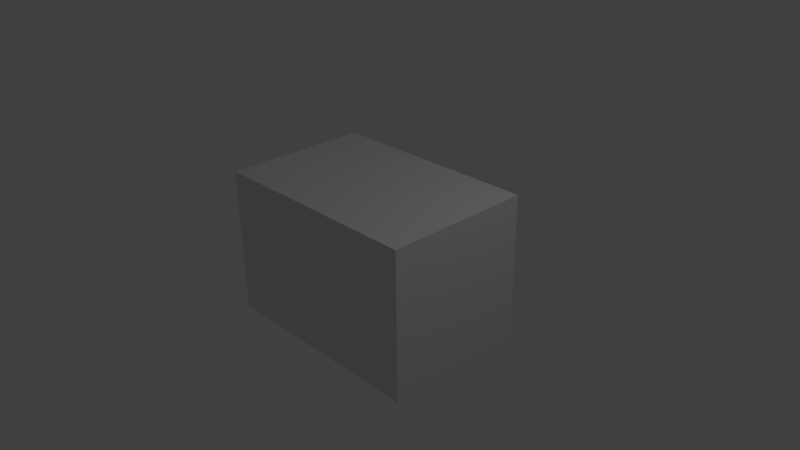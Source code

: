 # Source: toychest01.blend  (saved by Blender 2.66.0; exported with 4.5.12 LTS)
import bpy
from mathutils import Matrix  # noqa: F401  (used for matrix-valued properties, if any)

bpy.ops.wm.read_factory_settings(use_empty=True)
scene = bpy.context.scene
scene.name = 'Scene'

# ---- collections
col_collection_1 = bpy.data.collections.new('Collection 1'); scene.collection.children.link(col_collection_1)

# ---- materials (node trees are filled in below, after node groups)
mat_toychest = bpy.data.materials.new('toychest')
mat_toychest.alpha_threshold = 0.0
mat_toychest.use_transparent_shadow = False
mat_toychest.roughness = 0.5
mat_toychest.line_color = (0.0, 0.0, 0.0, 1.0)

# ---- material node trees

# ---- world
world_world = bpy.data.worlds.new('World'); scene.world = world_world
world_world.color = (0.05088, 0.05088, 0.05088)
world_world.use_sun_shadow = False
world_world.sun_shadow_jitter_overblur = 0.0
world_world.cycles.sampling_method = 'MANUAL'
world_world.cycles.sample_map_resolution = 256

# ---- cameras
cam_camera = bpy.data.cameras.new('Camera')
cam_camera.clip_end = 100.0
cam_camera.lens = 35.0
cam_camera.sensor_width = 32.0
cam_camera.sensor_height = 18.0
cam_camera.ortho_scale = 7.314
cam_camera.dof.focus_distance = 0.0
cam_camera.dof.aperture_fstop = 128.0

# ---- lights
light_lamp = bpy.data.lights.new('Lamp', 'POINT')
light_lamp.transmission_factor = 0.0
light_lamp.cutoff_distance = 30.0
light_lamp.energy = 100.0
light_lamp.shadow_buffer_clip_start = 1.001
light_lamp.shadow_soft_size = 0.1
light_lamp.shadow_maximum_resolution = 0.006
light_lamp.use_absolute_resolution = True
light_lamp.cycles.use_multiple_importance_sampling = False

# ---- meshes
me_cube = bpy.data.meshes.new('Cube')
me_cube.from_pydata([(1.0, 1.0, -1.0), (1.0, -1.0, -1.0), (-1.0, -1.0, -1.0), (-1.0, 1.0, -1.0), (1.0, 1.0, 1.0), (1.0, -1.0, 1.0), (-1.0, -1.0, 1.0), (-1.0, 1.0, 1.0), (1.0, 1.0, 0.1649), (1.0, -1.0, 0.1649), (-1.0, -1.0, 0.1649), (-1.0, 1.0, 0.1649)], [], [(0, 1, 2, 3), (4, 7, 6, 5), (8, 4, 5, 9), (9, 5, 6, 10), (10, 6, 7, 11), (8, 0, 3, 11), (0, 8, 9, 1), (1, 9, 10, 2), (2, 10, 11, 3), (4, 8, 11, 7)])
_uv = me_cube.uv_layers.new(name='UV coord')
_uv.uv.foreach_set('vector', [0.3763, 0.75, 0.3763, 0.9999, 0.1882, 0.9999, 0.1882, 0.75, 0.3763, 0.5, 0.1882, 0.5, 0.1882, 0.25, 0.3763, 0.25, 0.001269, 0.8967, 0.006269, 0.6694, 0.1694, 0.4934, 0.1544, 0.8137, 0.9763, 0.5975, 0.9963, 0.8447, 0.1557, 0.8082, 0.1682, 0.4879, 7.55e-05, 0.6044, 7.584e-05, 0.5, 0.1882, 0.5, 0.1882, 0.6044, 0.3763, 0.6044, 0.3763, 0.75, 0.1882, 0.75, 0.1882, 0.6044, 0.006268, 0.6503, 0.01627, 0.3519, 0.1719, 0.0728, 0.1669, 0.4709, 0.9488, 0.2659, 0.9763, 0.5875, 0.1682, 0.4779, 0.1757, 0.06652, 7.511e-05, 0.75, 7.55e-05, 0.6044, 0.1882, 0.6044, 0.1882, 0.75, 0.3763, 0.5, 0.3763, 0.6044, 0.1882, 0.6044, 0.1882, 0.5])
me_cube.materials.append(mat_toychest)
me_cube.use_remesh_preserve_volume = False
me_cube.use_remesh_preserve_attributes = False
me_cube.use_mirror_vertex_groups = False
me_cube.update()

# ---- objects
ob_cube = bpy.data.objects.new('Cube', me_cube)
ob_lamp = bpy.data.objects.new('Lamp', light_lamp)
ob_camera = bpy.data.objects.new('Camera', cam_camera)

# ---- transforms, parenting, visibility, modifiers, constraints
ob_cube.location = (0.0, 0.0, 0.0)
ob_cube.scale = (1.5, 1.0, 1.0)
ob_cube.lock_rotations_4d = False
ob_cube.empty_display_type = 'ARROWS'
ob_cube.lineart.crease_threshold = 0.0
ob_lamp.location = (4.076, 1.005, 5.904)
ob_lamp.rotation_euler = (0.6503, 0.05522, 1.866)
ob_lamp.lock_rotations_4d = False
ob_lamp.empty_display_type = 'ARROWS'
ob_lamp.color = (0.0, 0.0, 0.0, 0.0)
ob_lamp.lineart.crease_threshold = 0.0
ob_camera.location = (7.481, -6.508, 5.344)
ob_camera.rotation_euler = (1.109, 0.01082, 0.8149)
ob_camera.lock_rotations_4d = False
ob_camera.empty_display_type = 'ARROWS'
ob_camera.color = (0.0, 0.0, 0.0, 0.0)
ob_camera.display_type = 'WIRE'
ob_camera.lineart.crease_threshold = 0.0

# ---- collection membership
col_collection_1.objects.link(ob_cube)
col_collection_1.objects.link(ob_lamp)
col_collection_1.objects.link(ob_camera)

# ---- scene / render settings (as saved in the file)
scene.camera = ob_camera
scene.frame_start = 1; scene.frame_end = 250; scene.frame_set(1)
scene.render.engine = 'BLENDER_EEVEE_NEXT'
scene.render.image_settings.color_mode = 'RGB'
scene.render.image_settings.compression = 90
scene.render.resolution_percentage = 50
scene.render.dither_intensity = 0.0
scene.render.bake_margin = 2
scene.cycles.use_denoising = False
scene.cycles.samples = 10
scene.cycles.sampling_pattern = 'TABULATED_SOBOL'
scene.cycles.light_sampling_threshold = 0.0
scene.cycles.use_adaptive_sampling = False
scene.cycles.use_light_tree = False
scene.cycles.blur_glossy = 0.0
scene.cycles.volume_bounces = 1
scene.cycles.pixel_filter_type = 'GAUSSIAN'
scene.cycles.sample_clamp_indirect = 0.0
scene.view_settings.view_transform = 'Standard'
bpy.context.view_layer.update()
